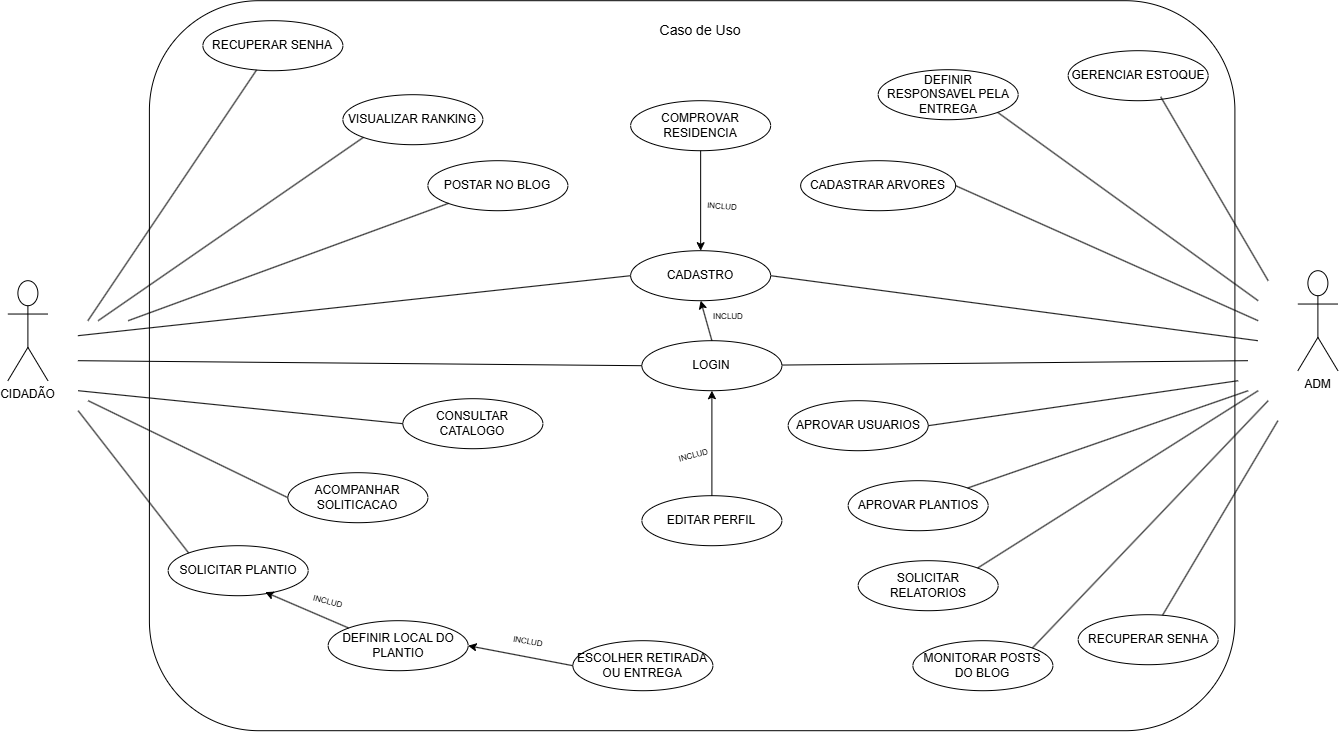

The diagram above was exported from draw.io. Its source (the exported page's mxGraphModel, read from the mxfile embedded in the PNG):
<mxGraphModel dx="2357" dy="1295" grid="1" gridSize="10" guides="1" tooltips="1" connect="1" arrows="1" fold="1" page="1" pageScale="1" pageWidth="827" pageHeight="1169" math="0" shadow="0">
  <root>
    <mxCell id="0" />
    <mxCell id="1" parent="0" />
    <mxCell id="oiw4PvEZpL7WcdxMwlS6-1" parent="1" style="rounded=1;whiteSpace=wrap;html=1;movable=0;resizable=0;rotatable=0;deletable=0;editable=0;locked=1;connectable=0;" value="" vertex="1">
      <mxGeometry height="730" width="1085.5" x="591.5" y="270" as="geometry" />
    </mxCell>
    <mxCell id="oiw4PvEZpL7WcdxMwlS6-2" parent="1" style="text;html=1;whiteSpace=wrap;strokeColor=none;fillColor=none;align=center;verticalAlign=middle;rounded=0;" value="&lt;font style=&quot;font-size: 14px;&quot;&gt;Caso de Uso&lt;/font&gt;" vertex="1">
      <mxGeometry height="20" width="240" x="1022.75" y="290" as="geometry" />
    </mxCell>
    <mxCell id="oiw4PvEZpL7WcdxMwlS6-3" parent="1" style="shape=umlActor;verticalLabelPosition=bottom;verticalAlign=top;html=1;outlineConnect=0;" value="ADM" vertex="1">
      <mxGeometry height="100" width="40" x="1740" y="540" as="geometry" />
    </mxCell>
    <mxCell id="oiw4PvEZpL7WcdxMwlS6-4" parent="1" style="ellipse;whiteSpace=wrap;html=1;" value="CADASTRO" vertex="1">
      <mxGeometry height="50" width="140" x="1072.75" y="520" as="geometry" />
    </mxCell>
    <mxCell id="oiw4PvEZpL7WcdxMwlS6-5" parent="1" style="shape=umlActor;verticalLabelPosition=bottom;verticalAlign=top;html=1;outlineConnect=0;" value="CIDADÃO" vertex="1">
      <mxGeometry height="100" width="40" x="450" y="550" as="geometry" />
    </mxCell>
    <mxCell id="oiw4PvEZpL7WcdxMwlS6-6" parent="1" style="ellipse;whiteSpace=wrap;html=1;" value="LOGIN" vertex="1">
      <mxGeometry height="50" width="140" x="1084" y="610" as="geometry" />
    </mxCell>
    <mxCell id="oiw4PvEZpL7WcdxMwlS6-7" parent="1" style="ellipse;whiteSpace=wrap;html=1;" value="EDITAR PERFIL" vertex="1">
      <mxGeometry height="50" width="140" x="1084" y="765" as="geometry" />
    </mxCell>
    <mxCell id="oiw4PvEZpL7WcdxMwlS6-8" parent="1" style="ellipse;whiteSpace=wrap;html=1;" value="COMPROVAR RESIDENCIA" vertex="1">
      <mxGeometry height="50" width="140" x="1072.75" y="370" as="geometry" />
    </mxCell>
    <mxCell id="oiw4PvEZpL7WcdxMwlS6-9" edge="1" parent="1" style="endArrow=none;html=1;rounded=0;entryX=0;entryY=0.5;entryDx=0;entryDy=0;" target="oiw4PvEZpL7WcdxMwlS6-6" value="">
      <mxGeometry height="50" relative="1" width="50" as="geometry">
        <mxPoint x="520" y="630" as="sourcePoint" />
        <mxPoint x="966" y="809" as="targetPoint" />
      </mxGeometry>
    </mxCell>
    <mxCell id="oiw4PvEZpL7WcdxMwlS6-10" edge="1" parent="1" style="endArrow=none;html=1;rounded=0;entryX=0;entryY=0.5;entryDx=0;entryDy=0;" target="oiw4PvEZpL7WcdxMwlS6-4" value="">
      <mxGeometry height="50" relative="1" width="50" as="geometry">
        <mxPoint x="520" y="605" as="sourcePoint" />
        <mxPoint x="1016" y="829" as="targetPoint" />
      </mxGeometry>
    </mxCell>
    <mxCell id="oiw4PvEZpL7WcdxMwlS6-11" parent="1" style="text;html=1;whiteSpace=wrap;strokeColor=none;fillColor=none;align=center;verticalAlign=middle;rounded=0;rotation=4;" value="&lt;font style=&quot;font-size: 8px;&quot;&gt;INCLUD&lt;/font&gt;" vertex="1">
      <mxGeometry height="10" width="20" x="1155" y="470" as="geometry" />
    </mxCell>
    <mxCell id="oiw4PvEZpL7WcdxMwlS6-12" edge="1" parent="1" source="oiw4PvEZpL7WcdxMwlS6-8" style="endArrow=classic;html=1;rounded=0;entryX=0.5;entryY=0;entryDx=0;entryDy=0;exitX=0.5;exitY=1;exitDx=0;exitDy=0;" target="oiw4PvEZpL7WcdxMwlS6-4" value="">
      <mxGeometry height="50" relative="1" width="50" as="geometry">
        <mxPoint x="1110.2600000000002" y="430" as="sourcePoint" />
        <mxPoint x="1090.0033982822015" y="515.0021804175294" as="targetPoint" />
      </mxGeometry>
    </mxCell>
    <mxCell id="oiw4PvEZpL7WcdxMwlS6-13" parent="1" style="text;html=1;whiteSpace=wrap;strokeColor=none;fillColor=none;align=center;verticalAlign=middle;rounded=0;rotation=0;" value="&lt;font style=&quot;font-size: 8px;&quot;&gt;INCLUD&lt;/font&gt;" vertex="1">
      <mxGeometry height="10" width="20" x="1160.2600000000002" y="580" as="geometry" />
    </mxCell>
    <mxCell id="oiw4PvEZpL7WcdxMwlS6-14" edge="1" parent="1" source="oiw4PvEZpL7WcdxMwlS6-6" style="endArrow=classic;html=1;rounded=0;exitX=0.5;exitY=0;exitDx=0;exitDy=0;entryX=0.5;entryY=1;entryDx=0;entryDy=0;" target="oiw4PvEZpL7WcdxMwlS6-4" value="">
      <mxGeometry height="50" relative="1" width="50" as="geometry">
        <Array as="points" />
        <mxPoint x="1124.75" y="605" as="sourcePoint" />
        <mxPoint x="1124.75" y="605" as="targetPoint" />
      </mxGeometry>
    </mxCell>
    <mxCell id="oiw4PvEZpL7WcdxMwlS6-15" edge="1" parent="1" source="oiw4PvEZpL7WcdxMwlS6-6" style="endArrow=none;html=1;rounded=0;" value="">
      <mxGeometry height="50" relative="1" width="50" as="geometry">
        <mxPoint x="1230" y="725" as="sourcePoint" />
        <mxPoint x="1690" y="630" as="targetPoint" />
      </mxGeometry>
    </mxCell>
    <mxCell id="oiw4PvEZpL7WcdxMwlS6-16" edge="1" parent="1" source="oiw4PvEZpL7WcdxMwlS6-4" style="endArrow=none;html=1;rounded=0;exitX=1;exitY=0.5;exitDx=0;exitDy=0;" value="">
      <mxGeometry height="50" relative="1" width="50" as="geometry">
        <mxPoint x="1200" y="610" as="sourcePoint" />
        <mxPoint x="1700" y="610" as="targetPoint" />
      </mxGeometry>
    </mxCell>
    <mxCell id="oiw4PvEZpL7WcdxMwlS6-17" parent="1" style="ellipse;whiteSpace=wrap;html=1;" value="RECUPERAR SENHA" vertex="1">
      <mxGeometry height="50" width="140" x="1520.2600000000002" y="884" as="geometry" />
    </mxCell>
    <mxCell id="oiw4PvEZpL7WcdxMwlS6-18" edge="1" parent="1" source="oiw4PvEZpL7WcdxMwlS6-17" style="endArrow=none;html=1;rounded=0;" value="">
      <mxGeometry height="50" relative="1" width="50" as="geometry">
        <mxPoint x="850" y="772.5" as="sourcePoint" />
        <mxPoint x="1720" y="690" as="targetPoint" />
      </mxGeometry>
    </mxCell>
    <mxCell id="oiw4PvEZpL7WcdxMwlS6-19" parent="1" style="ellipse;whiteSpace=wrap;html=1;" value="RECUPERAR SENHA" vertex="1">
      <mxGeometry height="50" width="140" x="645" y="290" as="geometry" />
    </mxCell>
    <mxCell id="oiw4PvEZpL7WcdxMwlS6-20" edge="1" parent="1" source="oiw4PvEZpL7WcdxMwlS6-19" style="endArrow=none;html=1;rounded=0;" value="">
      <mxGeometry height="50" relative="1" width="50" as="geometry">
        <mxPoint x="100" y="412.5" as="sourcePoint" />
        <mxPoint x="530" y="590" as="targetPoint" />
      </mxGeometry>
    </mxCell>
    <mxCell id="oiw4PvEZpL7WcdxMwlS6-21" parent="1" style="ellipse;whiteSpace=wrap;html=1;" value="VISUALIZAR RANKING" vertex="1">
      <mxGeometry height="50" width="140" x="785" y="364" as="geometry" />
    </mxCell>
    <mxCell id="oiw4PvEZpL7WcdxMwlS6-22" edge="1" parent="1" source="oiw4PvEZpL7WcdxMwlS6-7" style="endArrow=classic;html=1;rounded=0;exitX=0.5;exitY=0;exitDx=0;exitDy=0;entryX=0.5;entryY=1;entryDx=0;entryDy=0;" target="oiw4PvEZpL7WcdxMwlS6-6" value="">
      <mxGeometry height="50" relative="1" width="50" as="geometry">
        <mxPoint x="960.0600000000004" y="679.5" as="sourcePoint" />
        <mxPoint x="1120" y="640.5" as="targetPoint" />
      </mxGeometry>
    </mxCell>
    <mxCell id="oiw4PvEZpL7WcdxMwlS6-23" parent="1" style="text;html=1;whiteSpace=wrap;strokeColor=none;fillColor=none;align=center;verticalAlign=middle;rounded=0;rotation=-15;" value="&lt;span style=&quot;font-size: 8px;&quot;&gt;INCLUD&lt;/span&gt;" vertex="1">
      <mxGeometry height="20" width="29.74" x="1120.5177977542753" y="713.9952540378445" as="geometry" />
    </mxCell>
    <mxCell id="oiw4PvEZpL7WcdxMwlS6-24" parent="1" style="ellipse;whiteSpace=wrap;html=1;" value="CADASTRAR ARVORES" vertex="1">
      <mxGeometry height="50" width="155" x="1242.7600000000002" y="430" as="geometry" />
    </mxCell>
    <mxCell id="oiw4PvEZpL7WcdxMwlS6-25" parent="1" style="ellipse;whiteSpace=wrap;html=1;" value="APROVAR USUARIOS" vertex="1">
      <mxGeometry height="50" width="140" x="1230.2600000000002" y="670" as="geometry" />
    </mxCell>
    <mxCell id="oiw4PvEZpL7WcdxMwlS6-26" parent="1" style="ellipse;whiteSpace=wrap;html=1;" value="DEFINIR RESPONSAVEL PELA ENTREGA" vertex="1">
      <mxGeometry height="50" width="140" x="1320.2600000000002" y="339" as="geometry" />
    </mxCell>
    <mxCell id="oiw4PvEZpL7WcdxMwlS6-27" parent="1" style="ellipse;whiteSpace=wrap;html=1;" value="MONITORAR POSTS DO BLOG" vertex="1">
      <mxGeometry height="50" width="140" x="1355" y="910" as="geometry" />
    </mxCell>
    <mxCell id="oiw4PvEZpL7WcdxMwlS6-28" parent="1" style="ellipse;whiteSpace=wrap;html=1;" value="SOLICITAR PLANTIO" vertex="1">
      <mxGeometry height="50" width="140" x="610.2600000000002" y="815" as="geometry" />
    </mxCell>
    <mxCell id="oiw4PvEZpL7WcdxMwlS6-29" parent="1" style="ellipse;whiteSpace=wrap;html=1;" value="CONSULTAR CATALOGO" vertex="1">
      <mxGeometry height="50" width="140" x="845" y="668" as="geometry" />
    </mxCell>
    <mxCell id="oiw4PvEZpL7WcdxMwlS6-30" parent="1" style="ellipse;whiteSpace=wrap;html=1;" value="DEFINIR LOCAL DO PLANTIO" vertex="1">
      <mxGeometry height="50" width="140" x="770.2600000000002" y="890" as="geometry" />
    </mxCell>
    <mxCell id="oiw4PvEZpL7WcdxMwlS6-31" parent="1" style="ellipse;whiteSpace=wrap;html=1;" value="ESCOLHER RETIRADA OU ENTREGA" vertex="1">
      <mxGeometry height="50" width="140" x="1015" y="910" as="geometry" />
    </mxCell>
    <mxCell id="oiw4PvEZpL7WcdxMwlS6-32" parent="1" style="ellipse;whiteSpace=wrap;html=1;" value="GERENCIAR ESTOQUE" vertex="1">
      <mxGeometry height="50" width="140" x="1510.2600000000002" y="320" as="geometry" />
    </mxCell>
    <mxCell id="oiw4PvEZpL7WcdxMwlS6-33" parent="1" style="ellipse;whiteSpace=wrap;html=1;" value="SOLICITAR RELATORIOS" vertex="1">
      <mxGeometry height="50" width="140" x="1300.2600000000002" y="830" as="geometry" />
    </mxCell>
    <mxCell id="oiw4PvEZpL7WcdxMwlS6-34" edge="1" parent="1" source="oiw4PvEZpL7WcdxMwlS6-27" style="endArrow=none;html=1;rounded=0;exitX=1;exitY=0;exitDx=0;exitDy=0;" value="">
      <mxGeometry height="50" relative="1" width="50" as="geometry">
        <mxPoint x="1610.2600000000002" y="1055" as="sourcePoint" />
        <mxPoint x="1710.2600000000002" y="670" as="targetPoint" />
      </mxGeometry>
    </mxCell>
    <mxCell id="oiw4PvEZpL7WcdxMwlS6-35" edge="1" parent="1" source="oiw4PvEZpL7WcdxMwlS6-33" style="endArrow=none;html=1;rounded=0;exitX=1;exitY=0;exitDx=0;exitDy=0;" value="">
      <mxGeometry height="50" relative="1" width="50" as="geometry">
        <mxPoint x="1770.2600000000002" y="955" as="sourcePoint" />
        <mxPoint x="1700.2600000000002" y="660" as="targetPoint" />
      </mxGeometry>
    </mxCell>
    <mxCell id="oiw4PvEZpL7WcdxMwlS6-36" edge="1" parent="1" source="oiw4PvEZpL7WcdxMwlS6-25" style="endArrow=none;html=1;rounded=0;exitX=1;exitY=0.5;exitDx=0;exitDy=0;" value="">
      <mxGeometry height="50" relative="1" width="50" as="geometry">
        <mxPoint x="1810.2600000000002" y="975" as="sourcePoint" />
        <mxPoint x="1680.2600000000002" y="650" as="targetPoint" />
      </mxGeometry>
    </mxCell>
    <mxCell id="oiw4PvEZpL7WcdxMwlS6-37" edge="1" parent="1" source="oiw4PvEZpL7WcdxMwlS6-24" style="endArrow=none;html=1;rounded=0;exitX=1;exitY=0.5;exitDx=0;exitDy=0;" value="">
      <mxGeometry height="50" relative="1" width="50" as="geometry">
        <mxPoint x="1810.2600000000002" y="925" as="sourcePoint" />
        <mxPoint x="1700.2600000000002" y="590" as="targetPoint" />
      </mxGeometry>
    </mxCell>
    <mxCell id="oiw4PvEZpL7WcdxMwlS6-38" edge="1" parent="1" source="oiw4PvEZpL7WcdxMwlS6-26" style="endArrow=none;html=1;rounded=0;exitX=1;exitY=1;exitDx=0;exitDy=0;" value="">
      <mxGeometry height="50" relative="1" width="50" as="geometry">
        <mxPoint x="1680.2600000000002" y="540" as="sourcePoint" />
        <mxPoint x="1700.2600000000002" y="570" as="targetPoint" />
      </mxGeometry>
    </mxCell>
    <mxCell id="oiw4PvEZpL7WcdxMwlS6-39" edge="1" parent="1" source="oiw4PvEZpL7WcdxMwlS6-32" style="endArrow=none;html=1;rounded=0;exitX=0.661;exitY=0.923;exitDx=0;exitDy=0;exitPerimeter=0;" value="">
      <mxGeometry height="50" relative="1" width="50" as="geometry">
        <mxPoint x="1900.2600000000002" y="470" as="sourcePoint" />
        <mxPoint x="1710.2600000000002" y="550" as="targetPoint" />
      </mxGeometry>
    </mxCell>
    <mxCell id="oiw4PvEZpL7WcdxMwlS6-40" edge="1" parent="1" source="oiw4PvEZpL7WcdxMwlS6-21" style="endArrow=none;html=1;rounded=0;exitX=0;exitY=1;exitDx=0;exitDy=0;" value="">
      <mxGeometry height="50" relative="1" width="50" as="geometry">
        <mxPoint x="941.5200000000004" y="640" as="sourcePoint" />
        <mxPoint x="540.2600000000002" y="590" as="targetPoint" />
      </mxGeometry>
    </mxCell>
    <mxCell id="oiw4PvEZpL7WcdxMwlS6-41" edge="1" parent="1" source="oiw4PvEZpL7WcdxMwlS6-29" style="endArrow=none;html=1;rounded=0;exitX=0;exitY=0.5;exitDx=0;exitDy=0;" value="">
      <mxGeometry height="50" relative="1" width="50" as="geometry">
        <mxPoint x="791.5200000000004" y="830" as="sourcePoint" />
        <mxPoint x="520.2600000000002" y="660" as="targetPoint" />
      </mxGeometry>
    </mxCell>
    <mxCell id="oiw4PvEZpL7WcdxMwlS6-42" edge="1" parent="1" source="oiw4PvEZpL7WcdxMwlS6-31" style="endArrow=classic;html=1;rounded=0;exitX=0;exitY=0.5;exitDx=0;exitDy=0;entryX=1;entryY=0.5;entryDx=0;entryDy=0;" target="oiw4PvEZpL7WcdxMwlS6-30" value="">
      <mxGeometry height="50" relative="1" width="50" as="geometry">
        <mxPoint x="1160.2600000000002" y="945" as="sourcePoint" />
        <mxPoint x="1160.2600000000002" y="840" as="targetPoint" />
      </mxGeometry>
    </mxCell>
    <mxCell id="oiw4PvEZpL7WcdxMwlS6-43" edge="1" parent="1" source="oiw4PvEZpL7WcdxMwlS6-30" style="endArrow=classic;html=1;rounded=0;exitX=0;exitY=0;exitDx=0;exitDy=0;entryX=0.693;entryY=0.929;entryDx=0;entryDy=0;entryPerimeter=0;" target="oiw4PvEZpL7WcdxMwlS6-28" value="">
      <mxGeometry height="50" relative="1" width="50" as="geometry">
        <mxPoint x="1050.2600000000002" y="1045" as="sourcePoint" />
        <mxPoint x="1050.2600000000002" y="940" as="targetPoint" />
      </mxGeometry>
    </mxCell>
    <mxCell id="oiw4PvEZpL7WcdxMwlS6-44" parent="1" style="text;html=1;whiteSpace=wrap;strokeColor=none;fillColor=none;align=center;verticalAlign=middle;rounded=0;rotation=10;" value="&lt;font style=&quot;font-size: 8px;&quot;&gt;INCLUD&lt;/font&gt;" vertex="1">
      <mxGeometry height="20" width="29.74" x="955.2615074879441" y="899.9978974635651" as="geometry" />
    </mxCell>
    <mxCell id="oiw4PvEZpL7WcdxMwlS6-45" parent="1" style="text;html=1;whiteSpace=wrap;strokeColor=none;fillColor=none;align=center;verticalAlign=middle;rounded=0;rotation=15;" value="&lt;font style=&quot;font-size: 8px;&quot;&gt;INCLUD&lt;/font&gt;" vertex="1">
      <mxGeometry height="20" width="29.74" x="755.2615074879441" y="859.9978974635651" as="geometry" />
    </mxCell>
    <mxCell id="oiw4PvEZpL7WcdxMwlS6-46" edge="1" parent="1" source="oiw4PvEZpL7WcdxMwlS6-28" style="endArrow=none;html=1;rounded=0;exitX=0;exitY=0;exitDx=0;exitDy=0;" value="">
      <mxGeometry height="50" relative="1" width="50" as="geometry">
        <mxPoint x="955.2600000000002" y="805" as="sourcePoint" />
        <mxPoint x="520.2600000000002" y="680" as="targetPoint" />
      </mxGeometry>
    </mxCell>
    <mxCell id="oiw4PvEZpL7WcdxMwlS6-47" parent="1" style="ellipse;whiteSpace=wrap;html=1;" value="POSTAR NO BLOG" vertex="1">
      <mxGeometry height="50" width="140" x="870" y="430" as="geometry" />
    </mxCell>
    <mxCell id="oiw4PvEZpL7WcdxMwlS6-48" edge="1" parent="1" source="oiw4PvEZpL7WcdxMwlS6-47" style="endArrow=none;html=1;rounded=0;exitX=0;exitY=1;exitDx=0;exitDy=0;" value="">
      <mxGeometry height="50" relative="1" width="50" as="geometry">
        <mxPoint x="985.2600000000002" y="480" as="sourcePoint" />
        <mxPoint x="570.2600000000002" y="590" as="targetPoint" />
      </mxGeometry>
    </mxCell>
    <mxCell id="oiw4PvEZpL7WcdxMwlS6-49" parent="1" style="ellipse;whiteSpace=wrap;html=1;" value="APROVAR PLANTIOS" vertex="1">
      <mxGeometry height="50" width="140" x="1290.2600000000002" y="750" as="geometry" />
    </mxCell>
    <mxCell id="oiw4PvEZpL7WcdxMwlS6-50" edge="1" parent="1" source="oiw4PvEZpL7WcdxMwlS6-49" style="endArrow=none;html=1;rounded=0;exitX=1;exitY=0;exitDx=0;exitDy=0;" value="">
      <mxGeometry height="50" relative="1" width="50" as="geometry">
        <mxPoint x="1550.2600000000002" y="937" as="sourcePoint" />
        <mxPoint x="1690.2600000000002" y="660" as="targetPoint" />
      </mxGeometry>
    </mxCell>
    <mxCell id="oiw4PvEZpL7WcdxMwlS6-51" parent="1" style="ellipse;whiteSpace=wrap;html=1;" value="ACOMPANHAR SOLITICACAO" vertex="1">
      <mxGeometry height="50" width="140" x="730" y="742" as="geometry" />
    </mxCell>
    <mxCell id="oiw4PvEZpL7WcdxMwlS6-52" edge="1" parent="1" source="oiw4PvEZpL7WcdxMwlS6-51" style="endArrow=none;html=1;rounded=0;exitX=0;exitY=0.5;exitDx=0;exitDy=0;" value="">
      <mxGeometry height="50" relative="1" width="50" as="geometry">
        <mxPoint x="770.2600000000002" y="912" as="sourcePoint" />
        <mxPoint x="530.2600000000002" y="670" as="targetPoint" />
      </mxGeometry>
    </mxCell>
  </root>
</mxGraphModel>